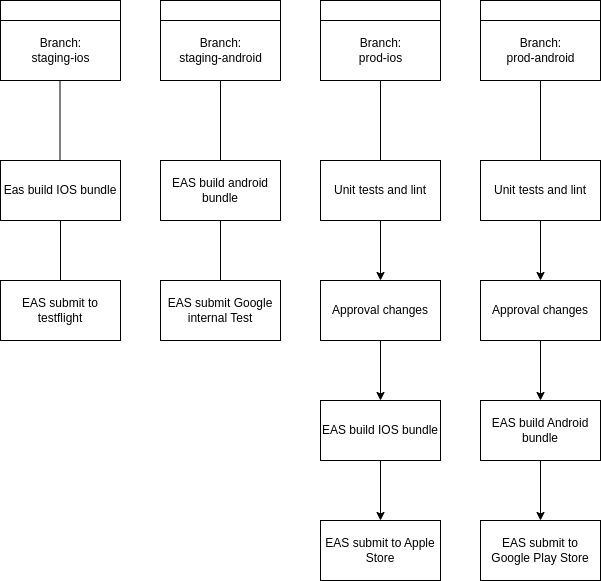

The diagram above was exported from draw.io. Its source (the exported page's mxGraphModel, read from the mxfile embedded in the PNG):
<mxGraphModel dx="1434" dy="745" grid="1" gridSize="10" guides="1" tooltips="1" connect="1" arrows="1" fold="1" page="1" pageScale="1" pageWidth="850" pageHeight="1100" math="0" shadow="0">
  <root>
    <mxCell id="0" />
    <mxCell id="1" parent="0" />
    <mxCell id="re5hbeUMkGXFBPRnBDE0-1" value="" style="verticalLabelPosition=bottom;verticalAlign=middle;html=1;shape=mxgraph.basic.rect;fillColor2=none;strokeWidth=1;size=20;indent=5;" vertex="1" parent="1">
      <mxGeometry x="80" y="80" width="120" height="80" as="geometry" />
    </mxCell>
    <mxCell id="re5hbeUMkGXFBPRnBDE0-2" value="Branch:&lt;br&gt;staging-ios" style="verticalLabelPosition=middle;verticalAlign=middle;html=1;shape=mxgraph.basic.rect;fillColor2=none;strokeWidth=1;size=20;indent=5;labelPosition=center;align=center;" vertex="1" parent="1">
      <mxGeometry x="80" y="100" width="120" height="60" as="geometry" />
    </mxCell>
    <mxCell id="re5hbeUMkGXFBPRnBDE0-3" value="" style="verticalLabelPosition=bottom;verticalAlign=middle;html=1;shape=mxgraph.basic.rect;fillColor2=none;strokeWidth=1;size=20;indent=5;" vertex="1" parent="1">
      <mxGeometry x="240" y="80" width="120" height="80" as="geometry" />
    </mxCell>
    <mxCell id="re5hbeUMkGXFBPRnBDE0-4" value="Branch:&lt;br&gt;staging-android" style="verticalLabelPosition=middle;verticalAlign=middle;html=1;shape=mxgraph.basic.rect;fillColor2=none;strokeWidth=1;size=20;indent=5;labelPosition=center;align=center;" vertex="1" parent="1">
      <mxGeometry x="240" y="100" width="120" height="60" as="geometry" />
    </mxCell>
    <mxCell id="re5hbeUMkGXFBPRnBDE0-5" value="" style="verticalLabelPosition=bottom;verticalAlign=middle;html=1;shape=mxgraph.basic.rect;fillColor2=none;strokeWidth=1;size=20;indent=5;" vertex="1" parent="1">
      <mxGeometry x="400" y="80" width="120" height="80" as="geometry" />
    </mxCell>
    <mxCell id="re5hbeUMkGXFBPRnBDE0-9" style="edgeStyle=orthogonalEdgeStyle;rounded=0;orthogonalLoop=1;jettySize=auto;html=1;" edge="1" parent="1" source="re5hbeUMkGXFBPRnBDE0-6" target="re5hbeUMkGXFBPRnBDE0-5">
      <mxGeometry relative="1" as="geometry">
        <Array as="points">
          <mxPoint x="460" y="110" />
          <mxPoint x="460" y="110" />
        </Array>
      </mxGeometry>
    </mxCell>
    <mxCell id="re5hbeUMkGXFBPRnBDE0-7" value="" style="verticalLabelPosition=bottom;verticalAlign=middle;html=1;shape=mxgraph.basic.rect;fillColor2=none;strokeWidth=1;size=20;indent=5;" vertex="1" parent="1">
      <mxGeometry x="560" y="80" width="120" height="80" as="geometry" />
    </mxCell>
    <mxCell id="re5hbeUMkGXFBPRnBDE0-8" value="Branch:&lt;br&gt;prod-android" style="verticalLabelPosition=middle;verticalAlign=middle;html=1;shape=mxgraph.basic.rect;fillColor2=none;strokeWidth=1;size=20;indent=5;labelPosition=center;align=center;" vertex="1" parent="1">
      <mxGeometry x="560" y="100" width="120" height="60" as="geometry" />
    </mxCell>
    <mxCell id="re5hbeUMkGXFBPRnBDE0-10" value="" style="endArrow=none;html=1;rounded=0;" edge="1" parent="1">
      <mxGeometry width="50" height="50" relative="1" as="geometry">
        <mxPoint x="139.5" y="240" as="sourcePoint" />
        <mxPoint x="139.5" y="160" as="targetPoint" />
      </mxGeometry>
    </mxCell>
    <mxCell id="re5hbeUMkGXFBPRnBDE0-11" value="Eas build IOS bundle" style="rounded=0;whiteSpace=wrap;html=1;" vertex="1" parent="1">
      <mxGeometry x="80" y="240" width="120" height="60" as="geometry" />
    </mxCell>
    <mxCell id="re5hbeUMkGXFBPRnBDE0-12" value="" style="endArrow=none;html=1;rounded=0;" edge="1" parent="1">
      <mxGeometry width="50" height="50" relative="1" as="geometry">
        <mxPoint x="140" y="360" as="sourcePoint" />
        <mxPoint x="140" y="300" as="targetPoint" />
      </mxGeometry>
    </mxCell>
    <mxCell id="re5hbeUMkGXFBPRnBDE0-13" value="EAS submit to testflight" style="rounded=0;whiteSpace=wrap;html=1;" vertex="1" parent="1">
      <mxGeometry x="80" y="360" width="120" height="60" as="geometry" />
    </mxCell>
    <mxCell id="re5hbeUMkGXFBPRnBDE0-15" value="" style="endArrow=none;html=1;rounded=0;" edge="1" parent="1" target="re5hbeUMkGXFBPRnBDE0-16">
      <mxGeometry width="50" height="50" relative="1" as="geometry">
        <mxPoint x="300" y="240" as="sourcePoint" />
        <mxPoint x="300" y="160" as="targetPoint" />
      </mxGeometry>
    </mxCell>
    <mxCell id="re5hbeUMkGXFBPRnBDE0-16" value="EAS build android bundle" style="rounded=0;whiteSpace=wrap;html=1;" vertex="1" parent="1">
      <mxGeometry x="240" y="240" width="120" height="60" as="geometry" />
    </mxCell>
    <mxCell id="re5hbeUMkGXFBPRnBDE0-17" value="" style="endArrow=none;html=1;rounded=0;exitX=0.5;exitY=0;exitDx=0;exitDy=0;" edge="1" parent="1" source="re5hbeUMkGXFBPRnBDE0-16">
      <mxGeometry width="50" height="50" relative="1" as="geometry">
        <mxPoint x="250" y="210" as="sourcePoint" />
        <mxPoint x="300" y="160" as="targetPoint" />
      </mxGeometry>
    </mxCell>
    <mxCell id="re5hbeUMkGXFBPRnBDE0-18" value="EAS submit Google internal Test" style="rounded=0;whiteSpace=wrap;html=1;" vertex="1" parent="1">
      <mxGeometry x="240" y="360" width="120" height="60" as="geometry" />
    </mxCell>
    <mxCell id="re5hbeUMkGXFBPRnBDE0-19" value="" style="endArrow=none;html=1;rounded=0;exitX=0.5;exitY=0;exitDx=0;exitDy=0;" edge="1" parent="1" source="re5hbeUMkGXFBPRnBDE0-18">
      <mxGeometry width="50" height="50" relative="1" as="geometry">
        <mxPoint x="250" y="350" as="sourcePoint" />
        <mxPoint x="300" y="300" as="targetPoint" />
      </mxGeometry>
    </mxCell>
    <mxCell id="re5hbeUMkGXFBPRnBDE0-21" style="rounded=0;orthogonalLoop=1;jettySize=auto;html=1;startArrow=none;" edge="1" parent="1" source="re5hbeUMkGXFBPRnBDE0-6">
      <mxGeometry relative="1" as="geometry">
        <mxPoint x="460" y="150" as="targetPoint" />
      </mxGeometry>
    </mxCell>
    <mxCell id="re5hbeUMkGXFBPRnBDE0-24" style="edgeStyle=none;rounded=0;orthogonalLoop=1;jettySize=auto;html=1;" edge="1" parent="1" source="re5hbeUMkGXFBPRnBDE0-20" target="re5hbeUMkGXFBPRnBDE0-23">
      <mxGeometry relative="1" as="geometry" />
    </mxCell>
    <mxCell id="re5hbeUMkGXFBPRnBDE0-20" value="Unit tests and lint" style="rounded=0;whiteSpace=wrap;html=1;" vertex="1" parent="1">
      <mxGeometry x="400" y="240" width="120" height="60" as="geometry" />
    </mxCell>
    <mxCell id="re5hbeUMkGXFBPRnBDE0-22" value="" style="rounded=0;orthogonalLoop=1;jettySize=auto;html=1;endArrow=none;" edge="1" parent="1" source="re5hbeUMkGXFBPRnBDE0-20" target="re5hbeUMkGXFBPRnBDE0-6">
      <mxGeometry relative="1" as="geometry">
        <mxPoint x="460" y="240" as="sourcePoint" />
        <mxPoint x="460" y="150" as="targetPoint" />
      </mxGeometry>
    </mxCell>
    <mxCell id="re5hbeUMkGXFBPRnBDE0-6" value="Branch:&lt;br&gt;prod-ios" style="verticalLabelPosition=middle;verticalAlign=middle;html=1;shape=mxgraph.basic.rect;fillColor2=none;strokeWidth=1;size=20;indent=5;labelPosition=center;align=center;" vertex="1" parent="1">
      <mxGeometry x="400" y="100" width="120" height="60" as="geometry" />
    </mxCell>
    <mxCell id="re5hbeUMkGXFBPRnBDE0-25" style="edgeStyle=none;rounded=0;orthogonalLoop=1;jettySize=auto;html=1;" edge="1" parent="1" source="re5hbeUMkGXFBPRnBDE0-23">
      <mxGeometry relative="1" as="geometry">
        <mxPoint x="460" y="480" as="targetPoint" />
      </mxGeometry>
    </mxCell>
    <mxCell id="re5hbeUMkGXFBPRnBDE0-23" value="Approval changes" style="rounded=0;whiteSpace=wrap;html=1;" vertex="1" parent="1">
      <mxGeometry x="400" y="360" width="120" height="60" as="geometry" />
    </mxCell>
    <mxCell id="re5hbeUMkGXFBPRnBDE0-27" style="edgeStyle=none;rounded=0;orthogonalLoop=1;jettySize=auto;html=1;" edge="1" parent="1" source="re5hbeUMkGXFBPRnBDE0-26">
      <mxGeometry relative="1" as="geometry">
        <mxPoint x="460" y="600" as="targetPoint" />
      </mxGeometry>
    </mxCell>
    <mxCell id="re5hbeUMkGXFBPRnBDE0-26" value="EAS build IOS bundle" style="rounded=0;whiteSpace=wrap;html=1;" vertex="1" parent="1">
      <mxGeometry x="400" y="480" width="120" height="60" as="geometry" />
    </mxCell>
    <mxCell id="re5hbeUMkGXFBPRnBDE0-28" value="EAS submit to Apple Store" style="rounded=0;whiteSpace=wrap;html=1;" vertex="1" parent="1">
      <mxGeometry x="400" y="600" width="120" height="60" as="geometry" />
    </mxCell>
    <mxCell id="re5hbeUMkGXFBPRnBDE0-31" style="edgeStyle=none;rounded=0;orthogonalLoop=1;jettySize=auto;html=1;" edge="1" parent="1" source="re5hbeUMkGXFBPRnBDE0-29">
      <mxGeometry relative="1" as="geometry">
        <mxPoint x="620" y="360" as="targetPoint" />
      </mxGeometry>
    </mxCell>
    <mxCell id="re5hbeUMkGXFBPRnBDE0-29" value="Unit tests and lint" style="rounded=0;whiteSpace=wrap;html=1;" vertex="1" parent="1">
      <mxGeometry x="560" y="240" width="120" height="60" as="geometry" />
    </mxCell>
    <mxCell id="re5hbeUMkGXFBPRnBDE0-30" value="" style="endArrow=none;html=1;rounded=0;exitX=0.5;exitY=0;exitDx=0;exitDy=0;" edge="1" parent="1" source="re5hbeUMkGXFBPRnBDE0-29">
      <mxGeometry width="50" height="50" relative="1" as="geometry">
        <mxPoint x="570" y="210" as="sourcePoint" />
        <mxPoint x="620" y="160" as="targetPoint" />
      </mxGeometry>
    </mxCell>
    <mxCell id="re5hbeUMkGXFBPRnBDE0-33" style="edgeStyle=none;rounded=0;orthogonalLoop=1;jettySize=auto;html=1;entryX=0.5;entryY=0;entryDx=0;entryDy=0;" edge="1" parent="1" source="re5hbeUMkGXFBPRnBDE0-32" target="re5hbeUMkGXFBPRnBDE0-34">
      <mxGeometry relative="1" as="geometry">
        <mxPoint x="620" y="490" as="targetPoint" />
      </mxGeometry>
    </mxCell>
    <mxCell id="re5hbeUMkGXFBPRnBDE0-32" value="Approval changes" style="rounded=0;whiteSpace=wrap;html=1;" vertex="1" parent="1">
      <mxGeometry x="560" y="360" width="120" height="60" as="geometry" />
    </mxCell>
    <mxCell id="re5hbeUMkGXFBPRnBDE0-36" value="" style="edgeStyle=none;rounded=0;orthogonalLoop=1;jettySize=auto;html=1;" edge="1" parent="1" source="re5hbeUMkGXFBPRnBDE0-34" target="re5hbeUMkGXFBPRnBDE0-35">
      <mxGeometry relative="1" as="geometry" />
    </mxCell>
    <mxCell id="re5hbeUMkGXFBPRnBDE0-34" value="EAS build Android bundle" style="rounded=0;whiteSpace=wrap;html=1;" vertex="1" parent="1">
      <mxGeometry x="560" y="480" width="120" height="60" as="geometry" />
    </mxCell>
    <mxCell id="re5hbeUMkGXFBPRnBDE0-35" value="EAS submit to Google Play Store" style="whiteSpace=wrap;html=1;rounded=0;" vertex="1" parent="1">
      <mxGeometry x="560" y="600" width="120" height="60" as="geometry" />
    </mxCell>
  </root>
</mxGraphModel>